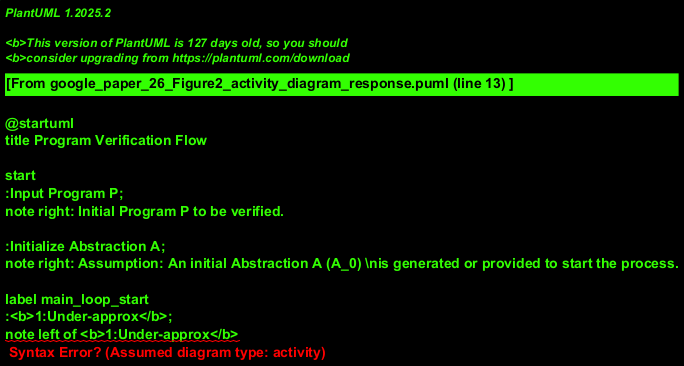

The diagram above was rendered by PlantUML. Its source (embedded in the PNG):
@startuml
title Program Verification Flow

start
:Input Program P;
note right: Initial Program P to be verified.

:Initialize Abstraction A;
note right: Assumption: An initial Abstraction A (A_0) \nis generated or provided to start the process.

label main_loop_start
:<b>1:Under-approx</b>;
note left of <b>1:Under-approx</b>
  Inputs: Program P, current Abstraction A
  Output: Under-approximation U
end note
-> U generated;

:<b>2:SOLVE</b>;
note left of <b>2:SOLVE</b>
  Input: Under-approximation U
  Output: SafetyProof (pi_U) OR CounterExample (C_U)
end note

if (Solver output is SafetyProof pi_U?) then (pi_U)
  :<b>3:Feasible?</b> (Check SafetyProof);
  note left of <b>3:Feasible?</b>
    Input: SafetyProof pi_U
    Checks if the proof is genuinely indicative of safety.
  end note
  if (Yes) then (SAFE)
    :Result is SAFE;
    stop
  else (No (PBA loop))
    :<b>4:Abstract</b>;
    note left of <b>4:Abstract</b>
      The proof was not feasible or spurious.
      Refine/generate a new Abstraction A.
      Output: New/updated Abstraction A
    end note
    --> main_loop_start;
    note on link
      Loop back with updated Abstraction A
      (PBA: Proof-Based Abstraction)
    end note
  endif
else (Solver output is CounterExample C_U)
  :<b>5:Feasible?</b> (Check CounterExample);
  note right of <b>5:Feasible?</b>
    Input: CounterExample C_U
    Checks if the counterexample is genuine (not spurious).
  end note
  if (Yes) then (UNSAFE)
    :Result is UNSAFE;
    stop
  else (No (CEGAR loop))
    :<b>6:Refine</b>;
    note right of <b>6:Refine</b>
      The counterexample was spurious.
      Refine Abstraction A using C_U.
      Output: Refined Abstraction A
    end note
    --> main_loop_start;
    note on link
      Loop back with refined Abstraction A
      (CEGAR: Counterexample-Guided Abstraction Refinement)
    end note
  endif
endif
@enduml